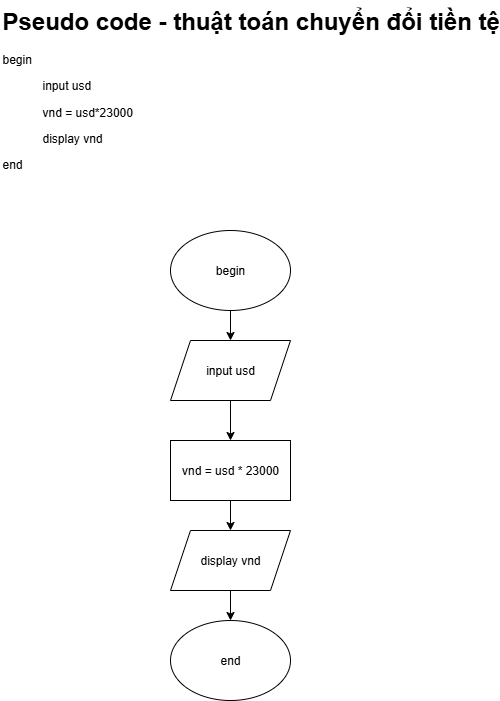

The diagram above was exported from draw.io. Its source (the exported page's mxGraphModel, read from the mxfile embedded in the PNG):
<mxGraphModel dx="1869" dy="1704" grid="1" gridSize="10" guides="1" tooltips="1" connect="1" arrows="1" fold="1" page="1" pageScale="1" pageWidth="827" pageHeight="1169" math="0" shadow="0">
  <root>
    <mxCell id="0" />
    <mxCell id="1" parent="0" />
    <mxCell id="xjnfV3N1neCEfQM7y-8R-1" value="&lt;h1 style=&quot;margin-top: 0px;&quot;&gt;Pseudo code -&amp;nbsp;thuật toán chuyển đổi tiền tệ&lt;/h1&gt;&lt;p&gt;begin&lt;/p&gt;&lt;blockquote style=&quot;margin: 0 0 0 40px; border: none; padding: 0px;&quot;&gt;&lt;p&gt;input usd&lt;/p&gt;&lt;p&gt;vnd = usd*23000&lt;/p&gt;&lt;p&gt;display vnd&lt;/p&gt;&lt;/blockquote&gt;&lt;p&gt;end&lt;/p&gt;" style="text;html=1;whiteSpace=wrap;overflow=hidden;rounded=0;" vertex="1" parent="1">
      <mxGeometry x="-230" y="-30" width="500" height="200" as="geometry" />
    </mxCell>
    <mxCell id="xjnfV3N1neCEfQM7y-8R-7" style="edgeStyle=orthogonalEdgeStyle;rounded=0;orthogonalLoop=1;jettySize=auto;html=1;entryX=0.5;entryY=0;entryDx=0;entryDy=0;" edge="1" parent="1" source="xjnfV3N1neCEfQM7y-8R-2" target="xjnfV3N1neCEfQM7y-8R-3">
      <mxGeometry relative="1" as="geometry" />
    </mxCell>
    <mxCell id="xjnfV3N1neCEfQM7y-8R-2" value="begin" style="ellipse;whiteSpace=wrap;html=1;" vertex="1" parent="1">
      <mxGeometry x="-60" y="200" width="120" height="80" as="geometry" />
    </mxCell>
    <mxCell id="xjnfV3N1neCEfQM7y-8R-8" style="edgeStyle=orthogonalEdgeStyle;rounded=0;orthogonalLoop=1;jettySize=auto;html=1;entryX=0.5;entryY=0;entryDx=0;entryDy=0;" edge="1" parent="1" source="xjnfV3N1neCEfQM7y-8R-3" target="xjnfV3N1neCEfQM7y-8R-4">
      <mxGeometry relative="1" as="geometry" />
    </mxCell>
    <mxCell id="xjnfV3N1neCEfQM7y-8R-3" value="input usd" style="shape=parallelogram;perimeter=parallelogramPerimeter;whiteSpace=wrap;html=1;fixedSize=1;" vertex="1" parent="1">
      <mxGeometry x="-60" y="310" width="120" height="60" as="geometry" />
    </mxCell>
    <mxCell id="xjnfV3N1neCEfQM7y-8R-9" style="edgeStyle=orthogonalEdgeStyle;rounded=0;orthogonalLoop=1;jettySize=auto;html=1;" edge="1" parent="1" source="xjnfV3N1neCEfQM7y-8R-4" target="xjnfV3N1neCEfQM7y-8R-5">
      <mxGeometry relative="1" as="geometry" />
    </mxCell>
    <mxCell id="xjnfV3N1neCEfQM7y-8R-4" value="vnd = usd * 23000" style="rounded=0;whiteSpace=wrap;html=1;" vertex="1" parent="1">
      <mxGeometry x="-60" y="410" width="120" height="60" as="geometry" />
    </mxCell>
    <mxCell id="xjnfV3N1neCEfQM7y-8R-10" style="edgeStyle=orthogonalEdgeStyle;rounded=0;orthogonalLoop=1;jettySize=auto;html=1;entryX=0.5;entryY=0;entryDx=0;entryDy=0;" edge="1" parent="1" source="xjnfV3N1neCEfQM7y-8R-5" target="xjnfV3N1neCEfQM7y-8R-6">
      <mxGeometry relative="1" as="geometry" />
    </mxCell>
    <mxCell id="xjnfV3N1neCEfQM7y-8R-5" value="display vnd" style="shape=parallelogram;perimeter=parallelogramPerimeter;whiteSpace=wrap;html=1;fixedSize=1;" vertex="1" parent="1">
      <mxGeometry x="-60" y="500" width="120" height="60" as="geometry" />
    </mxCell>
    <mxCell id="xjnfV3N1neCEfQM7y-8R-6" value="end" style="ellipse;whiteSpace=wrap;html=1;" vertex="1" parent="1">
      <mxGeometry x="-60" y="590" width="120" height="80" as="geometry" />
    </mxCell>
  </root>
</mxGraphModel>